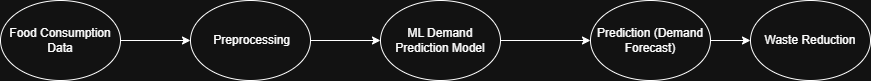

The diagram above was exported from draw.io. Its source (the exported page's mxGraphModel, read from the mxfile embedded in the PNG):
<mxGraphModel dx="872" dy="471" grid="1" gridSize="10" guides="1" tooltips="1" connect="1" arrows="1" fold="1" page="1" pageScale="1" pageWidth="850" pageHeight="1100" math="0" shadow="0">
  <root>
    <mxCell id="0" />
    <mxCell id="1" parent="0" />
    <mxCell id="d5CFxQlP3ozm-AdlykQ1-3" edge="1" parent="1" source="d5CFxQlP3ozm-AdlykQ1-1" style="edgeStyle=orthogonalEdgeStyle;rounded=0;orthogonalLoop=1;jettySize=auto;html=1;entryX=0;entryY=0.5;entryDx=0;entryDy=0;" target="d5CFxQlP3ozm-AdlykQ1-4" value="">
      <mxGeometry relative="1" as="geometry">
        <mxPoint x="210" y="140" as="targetPoint" />
      </mxGeometry>
    </mxCell>
    <mxCell id="d5CFxQlP3ozm-AdlykQ1-1" parent="1" style="ellipse;whiteSpace=wrap;html=1;" value="Food Consumption Data" vertex="1">
      <mxGeometry height="80" width="120" x="10" y="100" as="geometry" />
    </mxCell>
    <mxCell id="d5CFxQlP3ozm-AdlykQ1-6" edge="1" parent="1" source="d5CFxQlP3ozm-AdlykQ1-4" style="edgeStyle=orthogonalEdgeStyle;rounded=0;orthogonalLoop=1;jettySize=auto;html=1;" value="">
      <mxGeometry relative="1" as="geometry">
        <mxPoint x="390" y="140" as="targetPoint" />
      </mxGeometry>
    </mxCell>
    <mxCell id="d5CFxQlP3ozm-AdlykQ1-4" parent="1" style="ellipse;whiteSpace=wrap;html=1;" value="&amp;nbsp;Preprocessing" vertex="1">
      <mxGeometry height="80" width="120" x="200" y="100" as="geometry" />
    </mxCell>
    <mxCell id="d5CFxQlP3ozm-AdlykQ1-8" edge="1" parent="1" source="d5CFxQlP3ozm-AdlykQ1-5" style="edgeStyle=orthogonalEdgeStyle;rounded=0;orthogonalLoop=1;jettySize=auto;html=1;" value="">
      <mxGeometry relative="1" as="geometry">
        <mxPoint x="600" y="140" as="targetPoint" />
      </mxGeometry>
    </mxCell>
    <mxCell id="d5CFxQlP3ozm-AdlykQ1-5" parent="1" style="ellipse;whiteSpace=wrap;html=1;" value="ML Demand Prediction Model" vertex="1">
      <mxGeometry height="80" width="120" x="390" y="100" as="geometry" />
    </mxCell>
    <mxCell id="d5CFxQlP3ozm-AdlykQ1-11" edge="1" parent="1" source="d5CFxQlP3ozm-AdlykQ1-7" style="edgeStyle=orthogonalEdgeStyle;rounded=0;orthogonalLoop=1;jettySize=auto;html=1;exitX=1;exitY=0.5;exitDx=0;exitDy=0;">
      <mxGeometry relative="1" as="geometry">
        <mxPoint x="760" y="140" as="targetPoint" />
      </mxGeometry>
    </mxCell>
    <mxCell id="d5CFxQlP3ozm-AdlykQ1-7" parent="1" style="ellipse;whiteSpace=wrap;html=1;" value="Prediction (Demand Forecast)" vertex="1">
      <mxGeometry height="80" width="120" x="600" y="100" as="geometry" />
    </mxCell>
    <mxCell id="d5CFxQlP3ozm-AdlykQ1-9" parent="1" style="ellipse;whiteSpace=wrap;html=1;" value="Waste Reduction" vertex="1">
      <mxGeometry height="80" width="120" x="760" y="100" as="geometry" />
    </mxCell>
  </root>
</mxGraphModel>